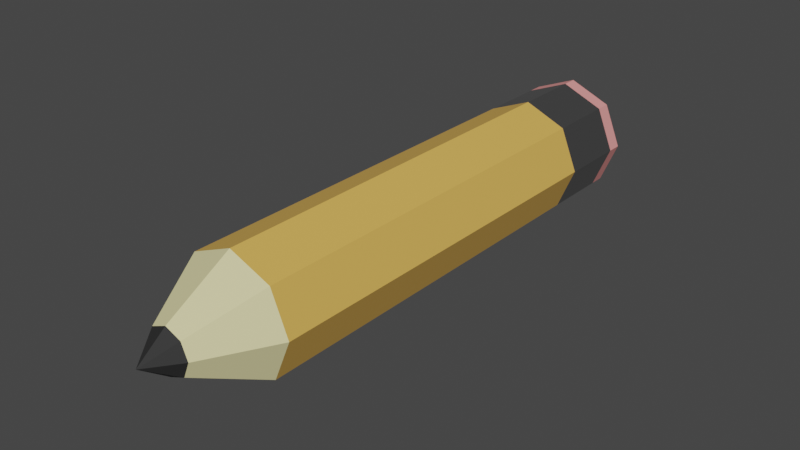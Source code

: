 # Source: Projectile_Pencil.blend  (saved by Blender 2.80.75; exported with 4.5.12 LTS)
import bpy
from mathutils import Matrix  # noqa: F401  (used for matrix-valued properties, if any)

bpy.ops.wm.read_factory_settings(use_empty=True)
scene = bpy.context.scene
scene.name = 'Scene'

# ---- collections
col_collection = bpy.data.collections.new('Collection'); scene.collection.children.link(col_collection)

# ---- materials (node trees are filled in below, after node groups)
mat_metal = bpy.data.materials.new('Metal')
mat_metal.use_transparent_shadow = False
mat_wood = bpy.data.materials.new('Wood')
mat_wood.use_transparent_shadow = False
mat_nib = bpy.data.materials.new('Nib')
mat_nib.use_transparent_shadow = False
mat_lead = bpy.data.materials.new('Lead')
mat_lead.use_transparent_shadow = False
mat_rubber = bpy.data.materials.new('Rubber')
mat_rubber.use_transparent_shadow = False

# ---- material node trees
mat_metal.use_nodes = True; mat_metal.node_tree.nodes.clear()
_N = mat_metal.node_tree.nodes; _L = mat_metal.node_tree.links
n0 = _N.new('ShaderNodeOutputMaterial'); n0.name = 'Material Output'; n0.location = (300, 300)
n1 = _N.new('ShaderNodeBsdfPrincipled'); n1.name = 'Principled BSDF'; n1.location = (10, 300)
n1.distribution = 'GGX'
n1.subsurface_method = 'BURLEY'
n1.inputs[0].default_value = (0.3264, 0.3264, 0.3264, 1.0)
n1.inputs[1].default_value = 1.0
n1.inputs[3].default_value = 1.45
n1.inputs[27].default_value = (0.0, 0.0, 0.0, 1.0)
n1.inputs[28].default_value = 1.0
_L.new(n1.outputs[0], n0.inputs[0])
n0.is_active_output = True
mat_wood.use_nodes = True; mat_wood.node_tree.nodes.clear()
_N = mat_wood.node_tree.nodes; _L = mat_wood.node_tree.links
n0 = _N.new('ShaderNodeOutputMaterial'); n0.name = 'Material Output'; n0.location = (300, 300)
n1 = _N.new('ShaderNodeBsdfPrincipled'); n1.name = 'Principled BSDF'; n1.location = (10, 300)
n1.distribution = 'GGX'
n1.subsurface_method = 'BURLEY'
n1.inputs[0].default_value = (0.8, 0.4616, 0.09912, 1.0)
n1.inputs[3].default_value = 1.45
n1.inputs[27].default_value = (0.0, 0.0, 0.0, 1.0)
n1.inputs[28].default_value = 1.0
_L.new(n1.outputs[0], n0.inputs[0])
n0.is_active_output = True
mat_nib.use_nodes = True; mat_nib.node_tree.nodes.clear()
_N = mat_nib.node_tree.nodes; _L = mat_nib.node_tree.links
n0 = _N.new('ShaderNodeOutputMaterial'); n0.name = 'Material Output'; n0.location = (300, 300)
n1 = _N.new('ShaderNodeBsdfPrincipled'); n1.name = 'Principled BSDF'; n1.location = (10, 300)
n1.distribution = 'GGX'
n1.subsurface_method = 'BURLEY'
n1.inputs[0].default_value = (0.8, 0.7377, 0.3771, 1.0)
n1.inputs[3].default_value = 1.45
n1.inputs[27].default_value = (0.0, 0.0, 0.0, 1.0)
n1.inputs[28].default_value = 1.0
_L.new(n1.outputs[0], n0.inputs[0])
n0.is_active_output = True
mat_lead.use_nodes = True; mat_lead.node_tree.nodes.clear()
_N = mat_lead.node_tree.nodes; _L = mat_lead.node_tree.links
n0 = _N.new('ShaderNodeOutputMaterial'); n0.name = 'Material Output'; n0.location = (300, 300)
n1 = _N.new('ShaderNodeBsdfPrincipled'); n1.name = 'Principled BSDF'; n1.location = (10, 300)
n1.distribution = 'GGX'
n1.subsurface_method = 'BURLEY'
n1.inputs[0].default_value = (0.01885, 0.01885, 0.01885, 1.0)
n1.inputs[2].default_value = 0.7167
n1.inputs[3].default_value = 1.45
n1.inputs[27].default_value = (0.0, 0.0, 0.0, 1.0)
n1.inputs[28].default_value = 1.0
_L.new(n1.outputs[0], n0.inputs[0])
n0.is_active_output = True
mat_rubber.use_nodes = True; mat_rubber.node_tree.nodes.clear()
_N = mat_rubber.node_tree.nodes; _L = mat_rubber.node_tree.links
n0 = _N.new('ShaderNodeOutputMaterial'); n0.name = 'Material Output'; n0.location = (300, 300)
n1 = _N.new('ShaderNodeBsdfPrincipled'); n1.name = 'Principled BSDF'; n1.location = (10, 300)
n1.distribution = 'GGX'
n1.subsurface_method = 'BURLEY'
n1.inputs[0].default_value = (0.8, 0.3086, 0.2955, 1.0)
n1.inputs[2].default_value = 1.0
n1.inputs[3].default_value = 1.45
n1.inputs[13].default_value = 0.0
n1.inputs[27].default_value = (0.0, 0.0, 0.0, 1.0)
n1.inputs[28].default_value = 1.0
_L.new(n1.outputs[0], n0.inputs[0])
n0.is_active_output = True

# ---- world
world_world = bpy.data.worlds.new('World'); scene.world = world_world
world_world.use_nodes = True; world_world.node_tree.nodes.clear()
_N = world_world.node_tree.nodes; _L = world_world.node_tree.links
n0 = _N.new('ShaderNodeOutputWorld'); n0.name = 'World Output'; n0.location = (300, 300)
n1 = _N.new('ShaderNodeBackground'); n1.name = 'Background'; n1.location = (10, 300)
n1.inputs[0].default_value = (0.05088, 0.05088, 0.05088, 1.0)
_L.new(n1.outputs[0], n0.inputs[0])
n0.is_active_output = True
world_world.color = (0.05088, 0.05088, 0.05088)
world_world.use_sun_shadow = False
world_world.sun_shadow_jitter_overblur = 0.0

# ---- meshes
me_cylinder = bpy.data.meshes.new('Cylinder')
me_cylinder.from_pydata([(3.489e-08, 3.878e-09, 0.2736), (0.05, 2.177e-09, 0.1926), (0.03536, -0.03536, 0.1926), (2.161e-08, -0.05, 0.1926), (-0.03536, -0.03536, 0.1926), (-0.05, 6.548e-09, 0.1926), (-0.03536, 0.03536, 0.1926), (2.439e-08, 0.05, 0.1926), (0.03536, 0.03536, 0.1926), (0.03536, -0.03536, -0.1451), (-2.267e-08, -0.05, -0.1451), (-0.03536, -0.03536, -0.1451), (-0.05, 6.548e-09, -0.1451), (-0.03536, 0.03536, -0.1451), (-1.989e-08, 0.05, -0.1451), (0.03536, 0.03536, -0.1451), (0.05, 2.177e-09, -0.1451), (0.03536, -0.03536, -0.2035), (-3.033e-08, -0.05, -0.2035), (-0.03536, -0.03536, -0.2035), (-0.05, 6.548e-09, -0.2035), (-0.03536, 0.03536, -0.2035), (-2.755e-08, 0.05, -0.2035), (0.03536, 0.03536, -0.2035), (0.05, 2.177e-09, -0.2035), (0.03913, 1.711e-09, -0.2264), (0.05, 2.177e-09, -0.2163), (0.02767, -0.02767, -0.2264), (0.03536, -0.03536, -0.2163), (-3.72e-08, -0.03913, -0.2264), (-3.201e-08, -0.05, -0.2163), (-0.02767, -0.02767, -0.2264), (-0.03536, -0.03536, -0.2163), (-0.03913, 8.929e-09, -0.2264), (-0.05, 6.548e-09, -0.2163), (-0.02767, 0.02767, -0.2264), (-0.03536, 0.03536, -0.2163), (-2.975e-08, 0.03913, -0.2264), (-2.923e-08, 0.05, -0.2163), (0.02767, 0.02767, -0.2264), (0.03536, 0.03536, -0.2163), (0.01897, 2.89e-09, 0.2484), (0.01342, -0.01342, 0.2484), (3.058e-08, -0.01897, 0.2484), (-0.01342, -0.01342, 0.2484), (-0.01897, 4.548e-09, 0.2484), (-0.01342, 0.01342, 0.2484), (3.164e-08, 0.01897, 0.2484), (0.01342, 0.01342, 0.2484)], [], [(41, 0, 42), (42, 0, 43), (43, 0, 44), (44, 0, 45), (45, 0, 46), (46, 0, 47), (47, 0, 48), (48, 0, 41), (40, 23, 24, 26), (15, 8, 1, 16), (14, 7, 8, 15), (13, 6, 7, 14), (12, 5, 6, 13), (11, 4, 5, 12), (10, 3, 4, 11), (9, 2, 3, 10), (16, 1, 2, 9), (24, 16, 9, 17), (17, 9, 10, 18), (18, 10, 11, 19), (19, 11, 12, 20), (20, 12, 13, 21), (21, 13, 14, 22), (22, 14, 15, 23), (23, 15, 16, 24), (28, 17, 18, 30), (38, 22, 23, 40), (36, 21, 22, 38), (34, 20, 21, 36), (32, 19, 20, 34), (30, 18, 19, 32), (25, 27, 29, 31, 33, 35, 37, 39), (26, 28, 27, 25), (28, 30, 29, 27), (30, 32, 31, 29), (32, 34, 33, 31), (34, 36, 35, 33), (36, 38, 37, 35), (38, 40, 39, 37), (40, 26, 25, 39), (26, 24, 17, 28), (8, 48, 41, 1), (7, 47, 48, 8), (6, 46, 47, 7), (5, 45, 46, 6), (4, 44, 45, 5), (3, 43, 44, 4), (2, 42, 43, 3), (1, 41, 42, 2)])
me_cylinder.polygons.foreach_set('material_index', [3, 3, 3, 3, 3, 3, 3, 3, 4, 1, 1, 1, 1, 1, 1, 1, 1, 0, 0, 0, 0, 0, 0, 0, 0, 4, 4, 4, 4, 4, 4, 4, 4, 4, 4, 4, 4, 4, 4, 4, 4, 2, 2, 2, 2, 2, 2, 2, 2])
_uv = me_cylinder.uv_layers.new(name='UVMap')
_uv.uv.foreach_set('vector', [1.0, 0.9748, 0.875, 1.0, 0.875, 0.9748, 0.875, 0.9748, 0.75, 1.0, 0.75, 0.9748, 0.75, 0.9748, 0.625, 1.0, 0.625, 0.9748, 0.625, 0.9748, 0.5, 1.0, 0.5, 0.9748, 0.5, 0.9748, 0.375, 1.0, 0.375, 0.9748, 0.375, 0.9748, 0.25, 1.0, 0.25, 0.9748, 0.25, 0.9748, 0.125, 1.0, 0.125, 0.9748, 0.125, 0.9748, 0.0, 1.0, 0.0, 0.9748, 0.125, 0.51, 0.125, 0.5229, 0.0, 0.5229, 0.0, 0.51, 0.125, 0.5813, 0.125, 0.919, 0.0, 0.919, 0.0, 0.5813, 0.25, 0.5813, 0.25, 0.919, 0.125, 0.919, 0.125, 0.5813, 0.375, 0.5813, 0.375, 0.919, 0.25, 0.919, 0.25, 0.5813, 0.5, 0.5813, 0.5, 0.919, 0.375, 0.919, 0.375, 0.5813, 0.625, 0.5813, 0.625, 0.919, 0.5, 0.919, 0.5, 0.5813, 0.75, 0.5813, 0.75, 0.919, 0.625, 0.919, 0.625, 0.5813, 0.875, 0.5813, 0.875, 0.919, 0.75, 0.919, 0.75, 0.5813, 1.0, 0.5813, 1.0, 0.919, 0.875, 0.919, 0.875, 0.5813, 1.0, 0.5229, 1.0, 0.5813, 0.875, 0.5813, 0.875, 0.5229, 0.875, 0.5229, 0.875, 0.5813, 0.75, 0.5813, 0.75, 0.5229, 0.75, 0.5229, 0.75, 0.5813, 0.625, 0.5813, 0.625, 0.5229, 0.625, 0.5229, 0.625, 0.5813, 0.5, 0.5813, 0.5, 0.5229, 0.5, 0.5229, 0.5, 0.5813, 0.375, 0.5813, 0.375, 0.5229, 0.375, 0.5229, 0.375, 0.5813, 0.25, 0.5813, 0.25, 0.5229, 0.25, 0.5229, 0.25, 0.5813, 0.125, 0.5813, 0.125, 0.5229, 0.125, 0.5229, 0.125, 0.5813, 0.0, 0.5813, 0.0, 0.5229, 0.875, 0.51, 0.875, 0.5229, 0.75, 0.5229, 0.75, 0.51, 0.25, 0.51, 0.25, 0.5229, 0.125, 0.5229, 0.125, 0.51, 0.375, 0.51, 0.375, 0.5229, 0.25, 0.5229, 0.25, 0.51, 0.5, 0.51, 0.5, 0.5229, 0.375, 0.5229, 0.375, 0.51, 0.625, 0.51, 0.625, 0.5229, 0.5, 0.5229, 0.5, 0.51, 0.75, 0.51, 0.75, 0.5229, 0.625, 0.5229, 0.625, 0.51, 0.75, 0.4378, 0.8828, 0.3828, 0.9378, 0.25, 0.8828, 0.1172, 0.75, 0.0622, 0.6172, 0.1172, 0.5622, 0.25, 0.6172, 0.3828, 1.0, 0.51, 0.875, 0.51, 0.8886, 0.5, 0.9864, 0.5, 0.875, 0.51, 0.75, 0.51, 0.7636, 0.5, 0.8614, 0.5, 0.75, 0.51, 0.625, 0.51, 0.6386, 0.5, 0.7364, 0.5, 0.625, 0.51, 0.5, 0.51, 0.5136, 0.5, 0.6114, 0.5, 0.5, 0.51, 0.375, 0.51, 0.3886, 0.5, 0.4864, 0.5, 0.375, 0.51, 0.25, 0.51, 0.2636, 0.5, 0.3614, 0.5, 0.25, 0.51, 0.125, 0.51, 0.1386, 0.5, 0.2364, 0.5, 0.125, 0.51, 0.0, 0.51, 0.01359, 0.5, 0.1114, 0.5, 1.0, 0.51, 1.0, 0.5229, 0.875, 0.5229, 0.875, 0.51, 0.125, 0.919, 0.125, 0.9748, 0.0, 0.9748, 0.0, 0.919, 0.25, 0.919, 0.25, 0.9748, 0.125, 0.9748, 0.125, 0.919, 0.375, 0.919, 0.375, 0.9748, 0.25, 0.9748, 0.25, 0.919, 0.5, 0.919, 0.5, 0.9748, 0.375, 0.9748, 0.375, 0.919, 0.625, 0.919, 0.625, 0.9748, 0.5, 0.9748, 0.5, 0.919, 0.75, 0.919, 0.75, 0.9748, 0.625, 0.9748, 0.625, 0.919, 0.875, 0.919, 0.875, 0.9748, 0.75, 0.9748, 0.75, 0.919, 1.0, 0.919, 1.0, 0.9748, 0.875, 0.9748, 0.875, 0.919])
me_cylinder.materials.append(mat_metal)
me_cylinder.materials.append(mat_wood)
me_cylinder.materials.append(mat_nib)
me_cylinder.materials.append(mat_lead)
me_cylinder.materials.append(mat_rubber)
me_cylinder.use_remesh_preserve_volume = False
me_cylinder.use_remesh_preserve_attributes = False
me_cylinder.use_mirror_vertex_groups = False
me_cylinder.update()

# ---- objects
ob_pencil = bpy.data.objects.new('Pencil', me_cylinder)

# ---- transforms, parenting, visibility, modifiers, constraints
ob_pencil.location = (0.0, 0.0, 0.0)
ob_pencil.rotation_euler = (1.571, 0.0, 0.0)
ob_pencil.lineart.crease_threshold = 0.0

# ---- collection membership
col_collection.objects.link(ob_pencil)

# ---- scene / render settings (as saved in the file)
scene.frame_start = 1; scene.frame_end = 250; scene.frame_set(1)
scene.render.engine = 'BLENDER_EEVEE_NEXT'
scene.cycles.use_denoising = False
scene.cycles.samples = 128
scene.cycles.sampling_pattern = 'TABULATED_SOBOL'
scene.cycles.use_adaptive_sampling = False
scene.cycles.use_light_tree = False
scene.view_settings.view_transform = 'Filmic'
bpy.context.view_layer.update()

# ---- added for rendering (the .blend has no active camera and no usable light): camera, sun
cam_auto = bpy.data.cameras.new('AutoCamera')
cam_auto.lens = 50.0
cam_auto.sensor_width = 36.0
cam_auto.clip_end = 1000.0
ob_auto_camera = bpy.data.objects.new('AutoCamera', cam_auto)
scene.collection.objects.link(ob_auto_camera)
ob_auto_camera.location = (0.480761, -0.60052, 0.384609)
ob_auto_camera.rotation_euler = (1.09748, -7.21219e-08, 0.694738)
scene.camera = ob_auto_camera
light_auto_sun = bpy.data.lights.new('AutoSun', 'SUN')
light_auto_sun.energy = 3.0
light_auto_sun.angle = 0.0523599
ob_auto_sun = bpy.data.objects.new('AutoSun', light_auto_sun)
scene.collection.objects.link(ob_auto_sun)
ob_auto_sun.rotation_euler = (0.872665, 0.174533, 0.523599)
bpy.context.view_layer.update()
